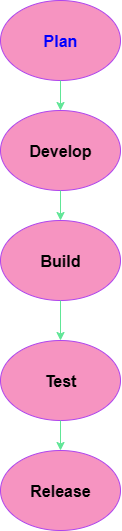

The diagram above was exported from draw.io. Its source (the exported page's mxGraphModel, read from the mxfile embedded in the PNG):
<mxGraphModel dx="1097" dy="555" grid="1" gridSize="10" guides="1" tooltips="1" connect="1" arrows="1" fold="1" page="1" pageScale="1" pageWidth="850" pageHeight="1100" math="0" shadow="0">
  <root>
    <mxCell id="0" />
    <mxCell id="1" parent="0" />
    <mxCell id="zXfgXMZWe2Bb8emO5NAC-1" value="&lt;font style=&quot;font-size: 16px; color: light-dark(rgb(0, 0, 255), rgb(0, 0, 255));&quot;&gt;&lt;b style=&quot;&quot;&gt;Plan&lt;/b&gt;&lt;/font&gt;" style="ellipse;whiteSpace=wrap;html=1;labelBackgroundColor=none;fillColor=#F694C1;strokeColor=#AF45ED;fontColor=#095C86;" parent="1" vertex="1">
      <mxGeometry x="360" y="20" width="120" height="80" as="geometry" />
    </mxCell>
    <mxCell id="zXfgXMZWe2Bb8emO5NAC-2" value="&lt;font style=&quot;color: light-dark(rgb(0, 0, 0), rgb(0, 0, 255)); font-size: 16px;&quot;&gt;&lt;b&gt;Develop&lt;/b&gt;&lt;/font&gt;" style="ellipse;whiteSpace=wrap;html=1;labelBackgroundColor=none;fillColor=#F694C1;strokeColor=#AF45ED;fontColor=#095C86;" parent="1" vertex="1">
      <mxGeometry x="360" y="130" width="120" height="80" as="geometry" />
    </mxCell>
    <mxCell id="zXfgXMZWe2Bb8emO5NAC-3" value="&lt;font style=&quot;color: light-dark(rgb(0, 0, 0), rgb(0, 0, 255)); font-size: 16px;&quot;&gt;&lt;b&gt;Build&lt;/b&gt;&lt;/font&gt;" style="ellipse;whiteSpace=wrap;html=1;labelBackgroundColor=none;fillColor=#F694C1;strokeColor=#AF45ED;fontColor=#095C86;" parent="1" vertex="1">
      <mxGeometry x="360" y="240" width="120" height="80" as="geometry" />
    </mxCell>
    <mxCell id="zXfgXMZWe2Bb8emO5NAC-4" value="&lt;font style=&quot;color: light-dark(rgb(0, 0, 0), rgb(0, 0, 255));&quot; size=&quot;3&quot;&gt;&lt;b&gt;Test&lt;/b&gt;&lt;/font&gt;" style="ellipse;whiteSpace=wrap;html=1;labelBackgroundColor=none;fillColor=#F694C1;strokeColor=#AF45ED;fontColor=#095C86;" parent="1" vertex="1">
      <mxGeometry x="360" y="360" width="120" height="80" as="geometry" />
    </mxCell>
    <mxCell id="zXfgXMZWe2Bb8emO5NAC-5" value="&lt;font style=&quot;font-size: 16px; color: light-dark(rgb(0, 0, 0), rgb(0, 0, 255));&quot;&gt;&lt;b style=&quot;&quot;&gt;Release&lt;/b&gt;&lt;/font&gt;" style="ellipse;whiteSpace=wrap;html=1;labelBackgroundColor=none;fillColor=#F694C1;strokeColor=#AF45ED;fontColor=#095C86;" parent="1" vertex="1">
      <mxGeometry x="360" y="470" width="120" height="80" as="geometry" />
    </mxCell>
    <mxCell id="zXfgXMZWe2Bb8emO5NAC-9" value="" style="endArrow=classic;html=1;rounded=0;exitX=0.5;exitY=1;exitDx=0;exitDy=0;entryX=0.5;entryY=0;entryDx=0;entryDy=0;labelBackgroundColor=none;strokeColor=#60E696;fontColor=default;" parent="1" source="zXfgXMZWe2Bb8emO5NAC-1" target="zXfgXMZWe2Bb8emO5NAC-2" edge="1">
      <mxGeometry width="50" height="50" relative="1" as="geometry">
        <mxPoint x="410" y="320" as="sourcePoint" />
        <mxPoint x="460" y="270" as="targetPoint" />
      </mxGeometry>
    </mxCell>
    <mxCell id="zXfgXMZWe2Bb8emO5NAC-10" value="" style="endArrow=classic;html=1;rounded=0;exitX=0.5;exitY=1;exitDx=0;exitDy=0;entryX=0.5;entryY=0;entryDx=0;entryDy=0;labelBackgroundColor=none;strokeColor=#60E696;fontColor=default;" parent="1" source="zXfgXMZWe2Bb8emO5NAC-2" target="zXfgXMZWe2Bb8emO5NAC-3" edge="1">
      <mxGeometry width="50" height="50" relative="1" as="geometry">
        <mxPoint x="410" y="320" as="sourcePoint" />
        <mxPoint x="460" y="270" as="targetPoint" />
      </mxGeometry>
    </mxCell>
    <mxCell id="zXfgXMZWe2Bb8emO5NAC-11" value="" style="endArrow=classic;html=1;rounded=0;exitX=0.5;exitY=1;exitDx=0;exitDy=0;labelBackgroundColor=none;strokeColor=#60E696;fontColor=default;" parent="1" source="zXfgXMZWe2Bb8emO5NAC-3" edge="1">
      <mxGeometry width="50" height="50" relative="1" as="geometry">
        <mxPoint x="410" y="320" as="sourcePoint" />
        <mxPoint x="420" y="360" as="targetPoint" />
      </mxGeometry>
    </mxCell>
    <mxCell id="zXfgXMZWe2Bb8emO5NAC-12" value="" style="endArrow=classic;html=1;rounded=0;exitX=0.5;exitY=1;exitDx=0;exitDy=0;entryX=0.5;entryY=0;entryDx=0;entryDy=0;labelBackgroundColor=none;strokeColor=#60E696;fontColor=default;" parent="1" source="zXfgXMZWe2Bb8emO5NAC-4" target="zXfgXMZWe2Bb8emO5NAC-5" edge="1">
      <mxGeometry width="50" height="50" relative="1" as="geometry">
        <mxPoint x="410" y="320" as="sourcePoint" />
        <mxPoint x="460" y="270" as="targetPoint" />
      </mxGeometry>
    </mxCell>
  </root>
</mxGraphModel>